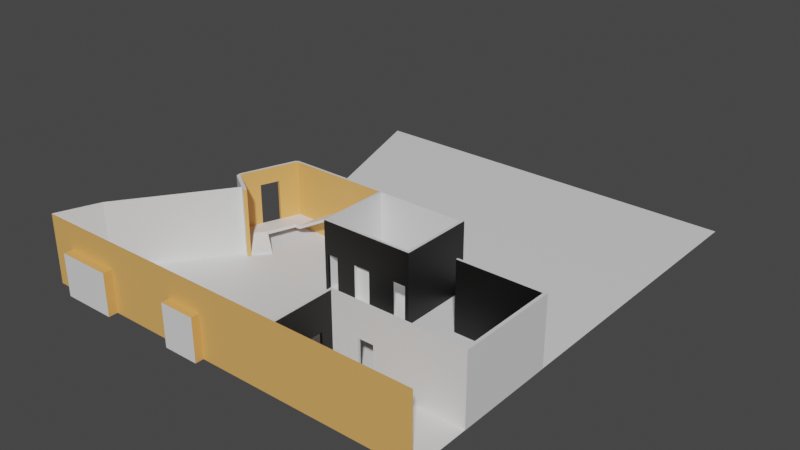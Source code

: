 # Source: GreatHall.blend  (saved by Blender 2.91.10; exported with 4.5.12 LTS)
import bpy
from mathutils import Matrix  # noqa: F401  (used for matrix-valued properties, if any)

bpy.ops.wm.read_factory_settings(use_empty=True)
scene = bpy.context.scene
scene.name = 'Scene'

# ---- collections
col_collection = bpy.data.collections.new('Collection'); scene.collection.children.link(col_collection)

# ---- materials (node trees are filled in below, after node groups)
mat_concrete = bpy.data.materials.new('Concrete')
mat_concrete.use_transparent_shadow = False
mat_brick = bpy.data.materials.new('Brick')
mat_brick.use_transparent_shadow = False
mat_black = bpy.data.materials.new('Black')
mat_black.use_transparent_shadow = False

# ---- material node trees
mat_concrete.use_nodes = True; mat_concrete.node_tree.nodes.clear()
_N = mat_concrete.node_tree.nodes; _L = mat_concrete.node_tree.links
n0 = _N.new('ShaderNodeBsdfPrincipled'); n0.name = 'Principled BSDF'; n0.location = (10, 300)
n0.distribution = 'GGX'
n0.subsurface_method = 'BURLEY'
n0.inputs[3].default_value = 1.45
n0.inputs[27].default_value = (0.0, 0.0, 0.0, 1.0)
n0.inputs[28].default_value = 1.0
n1 = _N.new('ShaderNodeOutputMaterial'); n1.name = 'Material Output'; n1.location = (300, 300)
_L.new(n0.outputs[0], n1.inputs[0])
n1.is_active_output = True
mat_brick.use_nodes = True; mat_brick.node_tree.nodes.clear()
_N = mat_brick.node_tree.nodes; _L = mat_brick.node_tree.links
n0 = _N.new('ShaderNodeBsdfPrincipled'); n0.name = 'Principled BSDF'; n0.location = (10, 300)
n0.distribution = 'GGX'
n0.subsurface_method = 'BURLEY'
n0.inputs[0].default_value = (0.8, 0.416, 0.1216, 1.0)
n0.inputs[3].default_value = 1.45
n0.inputs[27].default_value = (0.0, 0.0, 0.0, 1.0)
n0.inputs[28].default_value = 1.0
n1 = _N.new('ShaderNodeOutputMaterial'); n1.name = 'Material Output'; n1.location = (300, 300)
_L.new(n0.outputs[0], n1.inputs[0])
n1.is_active_output = True
mat_black.use_nodes = True; mat_black.node_tree.nodes.clear()
_N = mat_black.node_tree.nodes; _L = mat_black.node_tree.links
n0 = _N.new('ShaderNodeBsdfPrincipled'); n0.name = 'Principled BSDF'; n0.location = (10, 300)
n0.distribution = 'GGX'
n0.subsurface_method = 'BURLEY'
n0.inputs[0].default_value = (0.002063, 0.002063, 0.002063, 1.0)
n0.inputs[3].default_value = 1.45
n0.inputs[27].default_value = (0.0, 0.0, 0.0, 1.0)
n0.inputs[28].default_value = 1.0
n1 = _N.new('ShaderNodeOutputMaterial'); n1.name = 'Material Output'; n1.location = (300, 300)
_L.new(n0.outputs[0], n1.inputs[0])
n1.is_active_output = True

# ---- world
world_world = bpy.data.worlds.new('World'); scene.world = world_world
world_world.use_nodes = True; world_world.node_tree.nodes.clear()
_N = world_world.node_tree.nodes; _L = world_world.node_tree.links
n0 = _N.new('ShaderNodeOutputWorld'); n0.name = 'World Output'; n0.location = (300, 300)
n1 = _N.new('ShaderNodeBackground'); n1.name = 'Background'; n1.location = (10, 300)
n1.inputs[0].default_value = (0.05088, 0.05088, 0.05088, 1.0)
_L.new(n1.outputs[0], n0.inputs[0])
n0.is_active_output = True
world_world.color = (0.05088, 0.05088, 0.05088)
world_world.use_sun_shadow = False
world_world.sun_shadow_jitter_overblur = 0.0

# ---- meshes
me_plane = bpy.data.meshes.new('Plane')
me_plane.from_pydata([(-2.028, -0.5095, 0.0), (1.212, -0.5095, 0.0), (-2.028, 3.234, 0.0), (1.212, 3.234, 0.0), (-1.913, -0.1639, 0.0), (1.212, -0.1639, 0.0), (-0.5156, -0.5095, 0.0), (-0.5156, 3.234, 0.0), (-0.5156, -0.1639, 0.0), (0.1718, -0.4154, 0.5558), (0.1718, -0.1192, 0.5558), (1.213, -0.02717, -0.0001457), (1.213, -0.02717, 0.2929), (0.1517, -0.4154, 0.09062), (0.1517, -0.4154, 0.2929), (0.1718, -0.02717, 0.5558), (0.1718, -0.00828, 0.5558), (0.1718, -0.00828, -0.0001457), (-0.8025, 3.234, 0.0), (-0.8025, -0.1639, 0.0), (-0.8025, -0.5095, 0.0), (-1.396, 3.234, 0.0), (-1.3, -0.1639, 0.0), (-1.396, -0.5095, 0.0), (-1.833, 3.234, 0.0), (-1.632, -0.1639, 0.0), (-1.833, -0.5095, 0.0), (1.212, 0.6318, 0.0), (-1.342, 0.6468, 0.0), (-0.5156, 0.6318, 0.0), (1.213, -0.00828, -0.0001457), (0.1517, -0.4154, -0.0001457), (0.1718, -0.5074, 0.5558), (-0.8025, 0.6318, 0.0), (-1.021, 0.6318, 0.0), (-1.185, 0.6318, 0.0), (1.212, 0.7909, 0.0), (-0.5156, 0.7909, 0.0), (1.213, -0.00828, 0.5558), (0.1517, -0.1192, -0.0001457), (0.1718, -0.5074, -0.0001457), (-0.8025, 0.7909, 0.0), (-0.969, 0.7909, 0.0), (-1.145, 0.7909, 0.0), (-1.56, 0.7909, 0.0), (1.212, 1.277, 0.0), (-0.5156, 1.277, 0.0), (1.213, -0.02717, 0.5558), (0.1718, -0.1192, -0.0001457), (0.1517, -0.00828, 0.5558), (-0.8025, 1.277, 0.0), (-0.955, 1.277, 0.0), (-1.1, 1.277, 0.0), (-1.392, 1.277, 0.0), (-1.804, -0.007885, 0.0), (1.212, -0.007885, 0.0), (-0.5156, -0.007885, 0.0), (0.1517, -0.02717, -0.0001457), (0.1718, -0.4154, -0.0001457), (0.1517, -0.00828, -0.0001457), (-0.8025, -0.007885, 0.0), (-1.245, -0.007885, 0.0), (-1.544, -0.007885, 0.0), (-2.028, -0.5095, 0.5576), (1.212, -0.5095, 0.5576), (-0.5156, -0.5095, 0.5576), (0.1517, -0.02717, 0.5558), (0.1517, -0.1192, 0.5558), (0.1517, -0.5074, 0.5558), (-0.8025, -0.5095, 0.5576), (-1.396, -0.5095, 0.5576), (-1.833, -0.5095, 0.5576), (-1.833, -0.5095, 0.3408), (-2.028, -0.5095, 0.3408), (0.1517, -0.5074, -0.0001457), (0.1718, -0.02717, -0.0001457), (-0.8025, -0.5095, 0.3408), (-1.396, -0.5095, 0.3408), (-0.5156, -0.5095, 0.3408), (1.212, -0.5095, 0.3408), (0.1517, -0.4154, 0.5558), (-0.8025, -0.5753, 0.0), (-0.5156, -0.5753, 0.0), (-0.8025, -0.5753, 0.3408), (-0.5156, -0.5753, 0.3408), (-1.833, -0.5095, 0.0), (-1.396, -0.5095, 0.0), (-1.833, -0.5095, 0.3408), (-1.396, -0.5095, 0.3408), (-1.833, -0.5821, 0.0), (-1.396, -0.5821, 0.0), (-1.833, -0.5821, 0.3408), (-1.396, -0.5821, 0.3408), (1.213, -0.02717, 0.09062), (0.1718, -0.00828, 0.2929), (0.1718, -0.00828, 0.09062), (0.1517, -0.02717, 0.2929), (0.1517, -0.02717, 0.09062), (1.213, -0.00828, 0.2929), (1.213, -0.00828, 0.09062), (0.1718, -0.4154, 0.2929), (0.1718, -0.4154, 0.09062), (0.1517, -0.00828, 0.2929), (0.1517, -0.00828, 0.09062), (0.1718, -0.1192, 0.2929), (0.1718, -0.1192, 0.09062), (0.1517, -0.5074, 0.09062), (0.1517, -0.5074, 0.2929), (0.1718, -0.5074, 0.2929), (0.1718, -0.5074, 0.09062), (0.1517, -0.1192, 0.2929), (0.1517, -0.1192, 0.09062), (0.1718, -0.02717, 0.2929), (0.1718, -0.02717, 0.09062), (0.239, 0.6573, 0.0001645), (0.239, 0.6384, 0.5545), (0.239, 0.6384, 0.0001645), (-0.5149, 0.6567, 0.5545), (-0.5149, 0.6567, 0.0001645), (-0.5149, 0.6378, 0.5545), (-0.5149, 0.6378, 0.0001645), (0.239, 1.242, 0.0001645), (0.3874, -0.02717, -0.0001457), (0.5087, -0.02717, -0.0001457), (0.5087, -0.02717, 0.5558), (0.3874, -0.02717, 0.5558), (0.3874, -0.00828, -0.0001457), (0.5087, -0.00828, -0.0001457), (0.5087, -0.00828, 0.5558), (0.3874, -0.00828, 0.5558), (0.3874, -0.00828, 0.09062), (0.5087, -0.00828, 0.09062), (0.3874, -0.00828, 0.2929), (0.5087, -0.00828, 0.2929), (0.3874, -0.02717, 0.2929), (0.5087, -0.02717, 0.2929), (0.3874, -0.02717, 0.09062), (0.5087, -0.02717, 0.09062), (0.525, 0.7705, 0.0001645), (0.525, 0.7705, 0.5545), (0.525, 0.7894, 0.0001645), (0.525, 0.7894, 0.5545), (1.213, 0.7705, 0.0001645), (1.213, 0.7705, 0.5545), (1.213, 0.7894, 0.0001645), (1.213, 0.7894, 0.5545), (0.239, 0.6573, 0.5545), (0.2174, 0.6384, 0.5545), (0.2174, 0.6384, 0.0001645), (0.2174, 0.6573, 0.5545), (0.2174, 0.6573, 0.0001645), (0.239, 1.242, 0.5545), (0.2174, 1.242, 0.5545), (0.2174, 1.242, 0.0001645), (0.2174, 1.224, 0.0001645), (0.239, 1.224, 0.0001645), (0.239, 1.224, 0.5545), (0.2174, 1.224, 0.5545), (-0.5157, 1.242, 0.5545), (-0.5157, 1.242, 0.0001645), (-0.5157, 1.224, 0.0001645), (-0.5157, 1.224, 0.5545), (-0.4979, 1.224, 0.0001645), (-0.4979, 1.242, 0.0001645), (-0.4979, 1.224, 0.5545), (-0.4979, 1.242, 0.5545), (-0.4979, 0.6378, 0.5545), (-0.4979, 0.6567, 0.0001645), (-0.4979, 0.6378, 0.0001645), (-0.4979, 0.6567, 0.5545), (0.239, 0.6384, 0.2929), (0.239, 0.6573, 0.2929), (-0.5149, 0.6567, 0.2929), (-0.5149, 0.6378, 0.2929), (0.2174, 0.6384, 0.2929), (0.239, 1.242, 0.2929), (0.2174, 1.242, 0.2929), (0.239, 1.224, 0.2929), (-0.5157, 1.242, 0.2929), (-0.5157, 1.224, 0.2929), (-0.4979, 1.242, 0.2929), (-0.4979, 0.6378, 0.2929), (-0.4868, 0.6378, 0.0001645), (-0.4868, 0.6567, 0.5545), (-0.4868, 0.6378, 0.5545), (-0.4868, 0.6567, 0.0001645), (-0.4868, 0.6378, 0.2929), (-0.3986, 0.6379, 0.0001645), (-0.3986, 0.6568, 0.5545), (-0.3986, 0.6379, 0.5545), (-0.3986, 0.6568, 0.0001645), (-0.3986, 0.6379, 0.2929), (-0.2397, 0.638, 0.0001645), (-0.2397, 0.6569, 0.5545), (-0.2397, 0.638, 0.5545), (-0.2397, 0.6569, 0.0001645), (-0.2397, 0.638, 0.2929), (-0.1078, 0.6381, 0.0001645), (-0.1078, 0.657, 0.5545), (-0.1078, 0.6381, 0.5545), (-0.1078, 0.657, 0.0001645), (-0.1078, 0.6381, 0.2929), (0.09598, 0.6383, 0.0001645), (0.09598, 0.6572, 0.5545), (0.09598, 0.6383, 0.5545), (0.09598, 0.6572, 0.0001645), (0.09598, 0.6383, 0.2929), (0.2089, 0.6383, 0.0001645), (0.2089, 0.6573, 0.5545), (0.2089, 0.6383, 0.5545), (0.2089, 0.6573, 0.0001645), (0.2089, 0.6383, 0.2929), (0.2174, 0.6573, 0.2931), (0.2174, 1.224, 0.2931), (-0.4979, 1.224, 0.2931), (-0.4979, 0.6567, 0.2931), (-0.4868, 0.6567, 0.2931), (-0.3986, 0.6568, 0.2931), (-0.2397, 0.6569, 0.2931), (-0.1078, 0.657, 0.2931), (0.09598, 0.6572, 0.2931), (0.2089, 0.6573, 0.2931), (-0.1078, 0.6729, 0.2929), (-0.2397, 0.6728, 0.2929), (-0.2397, 0.6728, 0.0001645), (-0.1078, 0.6729, 0.0001645), (-0.1724, 0.6381, 0.5545), (-0.175, 0.638, 0.5545), (-0.1724, 0.6381, 0.2929), (-0.175, 0.638, 0.2929), (-0.175, 0.638, 0.0001645), (-0.1724, 0.6381, 0.0001645), (-0.175, 0.657, 0.5545), (-0.1724, 0.657, 0.5545), (-0.175, 0.657, 0.2931), (-0.1724, 0.657, 0.2931), (-0.1724, 0.6729, 0.2929), (-0.175, 0.6729, 0.2929), (-0.175, 0.6729, 0.0001645), (-0.1724, 0.6729, 0.0001645), (-0.1725, 0.677, 0.2929), (-0.1751, 0.677, 0.2929), (-0.1751, 0.677, 0.0001645), (-0.1725, 0.677, 0.0001645), (-1.347, 1.242, 0.5545), (-1.343, 1.226, 0.5545), (-1.347, 1.242, 0.2929), (-1.343, 1.226, 0.2929), (-0.8015, 1.224, 0.5545), (-0.8015, 1.224, 0.2929), (-0.8015, 1.242, 0.5545), (-0.8015, 1.242, 0.2929), (-1.343, 1.226, 0.0007958), (-1.347, 1.242, 0.0007958), (-0.8015, 1.224, 0.0007958), (-0.8015, 1.242, 0.0007958), (-1.913, -0.1639, 0.294), (-1.342, 0.6468, 0.294), (-1.347, 1.222, 0.2929), (-1.37, 1.226, 0.2929), (-1.804, -0.007885, 0.294), (-1.913, -0.1639, 0.5522), (-1.342, 0.6468, 0.5522), (-1.347, 1.222, 0.5545), (-1.37, 1.226, 0.5545), (-1.804, -0.007885, 0.5522), (-1.515, 0.7764, 0.0807), (-1.515, 0.7764, 0.1066), (-1.346, 1.226, 0.0807), (-1.346, 1.226, 0.1066), (-1.326, 0.8572, 0.0807), (-1.326, 0.8572, 0.1066), (-1.249, 1.075, 0.0807), (-1.249, 1.075, 0.1066), (-1.347, 1.222, 0.0007958), (-1.37, 1.226, 0.0007958), (-1.509, 0.7845, 0.2929), (-1.526, 0.7914, 0.2929), (-1.509, 0.7845, 0.5545), (-1.526, 0.7914, 0.5545), (-1.509, 0.7845, 0.0007958), (-1.526, 0.7914, 0.0007958), (-1.502, 0.7785, 0.2987), (-1.519, 0.7552, 0.2987), (-1.502, 0.7785, 0.5535), (-1.519, 0.7552, 0.5535), (-1.502, 0.7785, -0.0004894), (-1.519, 0.7552, -0.0004894), (-1.284, 0.6375, 0.2917), (-1.302, 0.6142, 0.2917), (-1.284, 0.6375, 0.5535), (-1.302, 0.6142, 0.5535), (-1.284, 0.6375, -0.0004894), (-1.302, 0.6142, -0.0004894), (-1.198, 1.228, 0.1066), (-1.198, 1.228, 0.0807), (-1.202, 1.075, 0.0807), (-1.202, 1.075, 0.1066), (-0.8081, 1.226, 0.3241), (-0.8081, 1.226, 0.2983), (-0.8096, 1.075, 0.2983), (-0.8096, 1.075, 0.3241), (-0.6502, 1.226, 0.3241), (-0.6502, 1.226, 0.2983), (-0.6508, 1.075, 0.2983), (-0.6508, 1.075, 0.3241), (-1.433, 0.717, 0.0807), (-1.433, 0.717, 0.1066), (-1.326, 0.8542, 0.1066), (-1.326, 0.8542, 0.0807), (-1.299, 0.6271, -0.0032), (-1.299, 0.6271, 0.02266), (-1.193, 0.7643, 0.02266), (-1.193, 0.7643, -0.0032), (-1.422, 1.081, 0.4293), (-1.474, 0.9361, 0.4293), (-1.474, 0.9361, 0.5545), (-1.422, 1.081, 0.5545), (-1.401, 1.076, 0.4293), (-1.455, 0.9304, 0.4293), (-1.455, 0.9304, 0.0007958), (-1.401, 1.076, 0.0007958), (-1.401, 1.076, 0.5545), (-1.455, 0.9304, 0.5545), (-1.422, 1.081, 0.0007958), (-1.474, 0.9361, 0.0007958), (-0.8015, 1.224, 0.1015), (-0.8015, 1.242, 0.1015), (-1.347, 1.242, 0.1015), (-1.343, 1.226, 0.1015), (-1.347, 1.222, 0.1015), (-1.37, 1.226, 0.1015), (-1.509, 0.7845, 0.1015), (-1.526, 0.7914, 0.1015), (-1.502, 0.7785, 0.1027), (-1.519, 0.7552, 0.1027), (-1.284, 0.6375, 0.1003), (-1.302, 0.6142, 0.1003), (-1.422, 1.081, 0.004989), (-1.474, 0.9361, 0.004989), (-1.401, 1.076, 0.004989), (-1.455, 0.9304, 0.004989), (1.189, 0.7894, 0.0001645), (1.189, 0.7894, 0.5545), (1.189, 0.7705, 0.0001645), (1.189, 0.7705, 0.5545), (1.189, -0.02717, -0.0001457), (1.189, -0.00828, -0.0001457), (1.189, -0.00828, 0.09062), (1.189, -0.00828, 0.2929), (1.189, -0.02717, 0.2929), (1.189, -0.02717, 0.09062), (1.189, -0.02717, 0.5558), (1.189, -0.00828, 0.5558), (0.525, 0.7705, 0.2928), (0.525, 0.7894, 0.2928), (1.213, 0.7894, 0.2928), (1.213, 0.7705, 0.2928), (1.189, 0.7705, 0.2928), (1.189, 0.7894, 0.2928), (0.525, 0.7894, 0.0852), (1.213, 0.7894, 0.0852), (1.213, 0.7705, 0.0852), (1.189, 0.7705, 0.0852), (1.189, 0.7894, 0.0852), (0.525, 0.7705, 0.0852)], [], [(27, 29, 56, 55), (46, 45, 3, 7), (20, 6, 8, 19), (50, 46, 7, 18), (112, 15, 10, 104), (57, 75, 48, 39), (57, 97, 103, 59), (181, 166, 119, 173), (351, 346, 11, 93), (110, 67, 66, 96), (51, 50, 18, 21), (23, 20, 19, 22), (26, 23, 22, 25), (52, 51, 21, 24), (53, 52, 24, 2), (0, 26, 25, 4), (54, 62, 35, 28), (62, 61, 34, 35), (61, 60, 33, 34), (9, 80, 68, 32), (98, 99, 362, 357), (48, 105, 101, 58), (60, 56, 29, 33), (29, 27, 36, 37), (28, 35, 43, 44), (35, 34, 42, 43), (34, 33, 41, 42), (31, 58, 40, 74), (346, 347, 30, 11), (14, 80, 67, 110), (33, 29, 37, 41), (37, 36, 45, 46), (44, 43, 52, 53), (43, 42, 51, 52), (42, 41, 50, 51), (108, 32, 68, 107), (353, 352, 47, 38), (107, 68, 80, 14), (41, 37, 46, 50), (8, 5, 55, 56), (1, 6, 78, 79), (19, 8, 56, 60), (98, 38, 47, 12), (10, 67, 80, 9), (102, 49, 16, 94), (22, 19, 60, 61), (25, 22, 61, 62), (4, 25, 62, 54), (72, 73, 63, 71), (100, 9, 32, 108), (76, 77, 70, 69), (78, 76, 69, 65), (77, 72, 71, 70), (96, 66, 49, 102), (16, 49, 66, 15), (15, 66, 67, 10), (59, 17, 75, 57), (39, 48, 58, 31), (78, 65, 64, 79), (23, 26, 85, 86), (78, 6, 82, 84), (20, 23, 77, 76), (6, 1, 5, 8), (26, 0, 73, 72), (82, 81, 83, 84), (20, 76, 83, 81), (76, 78, 84, 83), (6, 20, 81, 82), (87, 88, 92, 91), (26, 72, 87, 85), (77, 23, 86, 88), (72, 77, 88, 87), (90, 89, 91, 92), (85, 87, 91, 89), (88, 86, 90, 92), (86, 85, 89, 90), (104, 10, 9, 100), (97, 96, 102, 103), (58, 101, 109, 40), (101, 100, 108, 109), (59, 103, 95, 17), (103, 102, 94, 95), (30, 99, 93, 11), (99, 98, 12, 93), (74, 106, 13, 31), (106, 107, 14, 13), (40, 109, 106, 74), (109, 108, 107, 106), (31, 13, 111, 39), (171, 146, 115, 170), (38, 98, 357, 143), (353, 38, 143, 345), (39, 111, 97, 57), (111, 110, 96, 97), (352, 350, 12, 47), (350, 351, 93, 12), (75, 113, 105, 48), (113, 112, 104, 105), (155, 154, 153, 121), (173, 119, 117, 172), (13, 14, 100, 101), (104, 100, 14, 110), (105, 104, 110, 111), (105, 111, 13, 101), (112, 113, 136, 134), (15, 112, 134, 125), (125, 134, 135, 124), (95, 94, 132, 130), (136, 130, 132, 134), (17, 95, 130, 126), (136, 122, 126, 130), (16, 15, 125, 129), (129, 125, 124, 128), (75, 17, 126, 122), (137, 131, 127, 123), (94, 16, 129, 132), (132, 129, 128, 133), (113, 75, 122, 136), (131, 137, 135, 133), (135, 134, 132, 133), (354, 139, 141, 355), (359, 343, 145, 356), (356, 145, 143, 357), (358, 345, 139, 354), (342, 144, 142, 344), (343, 141, 139, 345), (150, 114, 116, 148), (169, 117, 119, 166), (146, 149, 147, 115), (210, 150, 148, 207), (221, 208, 149, 212), (170, 115, 147, 174), (176, 152, 151, 175), (157, 156, 151, 152), (163, 162, 160, 159), (177, 155, 121, 175), (171, 114, 155, 177), (212, 149, 157, 213), (149, 146, 156, 157), (114, 150, 154, 155), (249, 248, 245, 247), (169, 164, 161, 117), (164, 165, 158, 161), (180, 163, 159, 178), (176, 153, 163, 180), (157, 152, 165, 164), (213, 157, 164, 214), (153, 154, 162, 163), (215, 214, 164, 169), (118, 167, 168, 120), (183, 169, 166, 184), (186, 184, 166, 181), (172, 179, 160, 118), (118, 160, 162, 167), (117, 161, 179, 172), (182, 186, 181, 168), (152, 176, 180, 165), (165, 180, 178, 158), (160, 179, 178, 159), (146, 171, 177, 156), (156, 177, 175, 151), (153, 176, 175, 121), (116, 170, 174, 148), (120, 173, 172, 118), (114, 171, 170, 116), (168, 181, 173, 120), (230, 231, 239, 238), (191, 189, 184, 186), (188, 183, 184, 189), (215, 169, 183, 216), (167, 185, 182, 168), (193, 188, 189, 194), (196, 194, 189, 191), (192, 196, 191, 187), (200, 219, 220, 205), (221, 211, 206, 220), (197, 201, 222, 225), (229, 227, 194, 196), (232, 193, 194, 227), (217, 188, 193, 218), (190, 195, 192, 187), (203, 198, 199, 204), (206, 204, 199, 201), (202, 206, 201, 197), (235, 233, 198, 219), (192, 230, 238, 224), (211, 221, 210, 207), (211, 209, 204, 206), (208, 203, 204, 209), (219, 198, 203, 220), (200, 205, 202, 197), (149, 208, 209, 147), (174, 147, 209, 211), (148, 174, 211, 207), (220, 203, 208, 221), (202, 205, 220, 206), (190, 217, 218, 195), (167, 215, 216, 185), (167, 162, 214, 215), (154, 213, 214, 162), (150, 212, 213, 154), (210, 221, 212, 150), (188, 217, 216, 183), (182, 185, 216, 186), (191, 186, 216, 217), (187, 191, 217, 190), (238, 237, 223, 224), (229, 196, 223, 237), (196, 192, 224, 223), (231, 197, 225, 239), (201, 228, 236, 222), (228, 229, 237, 236), (225, 222, 236, 239), (237, 238, 242, 241), (218, 193, 232, 234), (234, 232, 233, 235), (198, 233, 226, 199), (233, 232, 227, 226), (201, 199, 226, 228), (228, 226, 227, 229), (243, 240, 241, 242), (238, 239, 243, 242), (236, 237, 241, 240), (239, 236, 240, 243), (328, 253, 275, 331), (248, 250, 244, 245), (327, 326, 254, 255), (250, 251, 246, 244), (158, 178, 251, 250), (178, 179, 249, 251), (161, 158, 250, 248), (179, 161, 248, 249), (255, 254, 252, 253), (328, 327, 255, 253), (326, 329, 252, 254), (247, 245, 263, 258), (4, 54, 260, 256), (54, 28, 257, 260), (253, 252, 274, 275), (245, 244, 264, 263), (341, 319, 276, 332), (256, 260, 265, 261), (260, 257, 262, 265), (316, 315, 277, 279), (4, 256, 73, 0), (73, 256, 261, 63), (266, 267, 269, 268), (272, 268, 295, 296), (272, 273, 271, 270), (271, 267, 307, 308), (268, 272, 270, 266), (273, 269, 267, 271), (329, 247, 258, 330), (244, 246, 259, 264), (276, 278, 284, 282), (278, 279, 285, 284), (319, 323, 278, 276), (339, 325, 281, 333), (323, 316, 279, 278), (325, 320, 280, 281), (335, 287, 293, 337), (285, 283, 289, 291), (281, 280, 286, 287), (332, 276, 282, 334), (279, 277, 283, 285), (333, 281, 287, 335), (336, 337, 293, 292), (288, 290, 291, 289), (284, 285, 291, 290), (282, 284, 290, 288), (287, 286, 292, 293), (334, 282, 288, 336), (297, 296, 300, 301), (269, 273, 297, 294), (268, 269, 294, 295), (273, 272, 296, 297), (298, 301, 305, 302), (296, 295, 299, 300), (294, 297, 301, 298), (295, 294, 298, 299), (303, 302, 305, 304), (299, 298, 302, 303), (301, 300, 304, 305), (300, 299, 303, 304), (308, 307, 311, 312), (270, 271, 308, 309), (267, 266, 306, 307), (266, 270, 309, 306), (313, 312, 311, 310), (309, 308, 312, 313), (306, 309, 313, 310), (307, 306, 310, 311), (275, 274, 321, 324), (324, 321, 320, 325), (263, 264, 317, 322), (322, 317, 316, 323), (331, 275, 324, 338), (338, 324, 325, 339), (258, 263, 322, 318), (318, 322, 323, 319), (264, 259, 314, 317), (317, 314, 315, 316), (330, 258, 318, 340), (315, 314, 318, 319), (321, 340, 341, 320), (274, 330, 340, 321), (338, 340, 318, 314), (259, 331, 338, 314), (286, 334, 336, 292), (288, 289, 337, 336), (277, 333, 335, 283), (280, 332, 334, 286), (283, 335, 337, 289), (315, 339, 333, 277), (252, 329, 330, 274), (320, 341, 332, 280), (249, 247, 329, 326), (246, 251, 327, 328), (251, 249, 326, 327), (246, 328, 331, 259), (339, 315, 319, 341), (341, 340, 338, 339), (145, 343, 345, 143), (140, 342, 344, 138), (349, 353, 345, 358), (355, 141, 343, 359), (135, 137, 351, 350), (124, 135, 350, 352), (131, 133, 349, 348), (127, 131, 348, 347), (128, 124, 352, 353), (123, 127, 347, 346), (133, 128, 353, 349), (137, 123, 346, 351), (360, 355, 359, 364), (348, 349, 358, 363), (363, 358, 354, 365), (361, 356, 357, 362), (364, 359, 356, 361), (365, 354, 355, 360), (138, 365, 360, 140), (342, 364, 361, 144), (144, 361, 362, 142), (344, 363, 365, 138), (347, 348, 363, 344), (140, 360, 364, 342), (99, 30, 142, 362), (30, 347, 344, 142)])
me_plane.polygons.foreach_set('material_index', [0, 0, 0, 0, 2, 0, 2, 2, 0, 2, 0, 0, 0, 0, 0, 0, 0, 0, 0, 0, 0, 2, 0, 0, 0, 0, 0, 0, 0, 2, 0, 0, 0, 0, 0, 0, 0, 2, 0, 0, 1, 0, 0, 0, 2, 0, 0, 0, 1, 2, 1, 1, 1, 2, 0, 0, 0, 0, 1, 0, 1, 1, 0, 1, 0, 1, 1, 0, 1, 0, 0, 0, 0, 1, 1, 0, 2, 2, 2, 2, 2, 2, 0, 0, 2, 2, 0, 0, 2, 2, 0, 0, 2, 2, 0, 0, 2, 2, 0, 0, 2, 2, 2, 2, 0, 0, 0, 2, 0, 2, 0, 0, 0, 0, 0, 2, 2, 0, 0, 0, 2, 0, 0, 2, 0, 0, 0, 0, 0, 0, 0, 2, 0, 0, 0, 2, 2, 0, 0, 0, 1, 0, 0, 0, 0, 0, 0, 0, 0, 0, 0, 2, 0, 0, 0, 2, 0, 0, 0, 2, 2, 0, 2, 0, 2, 2, 0, 2, 0, 0, 0, 0, 2, 2, 0, 2, 0, 2, 0, 0, 0, 0, 2, 2, 0, 0, 2, 2, 0, 0, 0, 0, 2, 2, 0, 2, 0, 0, 0, 0, 0, 0, 0, 2, 0, 2, 0, 0, 0, 0, 0, 0, 0, 0, 0, 0, 0, 0, 2, 2, 0, 0, 0, 0, 0, 0, 0, 0, 0, 0, 0, 1, 0, 0, 1, 1, 0, 0, 0, 0, 1, 0, 0, 0, 0, 0, 0, 0, 0, 0, 0, 0, 1, 0, 1, 0, 1, 0, 0, 0, 0, 0, 0, 1, 0, 0, 1, 1, 0, 1, 0, 1, 0, 0, 0, 0, 0, 0, 0, 0, 0, 0, 0, 0, 0, 0, 0, 0, 0, 0, 0, 0, 0, 0, 0, 0, 0, 0, 1, 1, 0, 0, 1, 1, 1, 1, 1, 0, 1, 1, 0, 0, 0, 0, 1, 1, 1, 0, 0, 0, 1, 1, 0, 0, 0, 0, 0, 0, 2, 2, 0, 0, 2, 0, 0, 0, 2, 0, 0, 2, 2, 0, 0, 2, 0, 0, 0, 0])
_uv = me_plane.uv_layers.new(name='UVMap')
_uv.uv.foreach_set('vector', [1.0, 0.3147, 0.4592, 0.3147, 0.4592, 0.1462, 1.0, 0.1462, 0.4592, 0.4846, 1.0, 0.4846, 1.0, 1.0, 0.4592, 1.0, 0.372, 0.0, 0.4592, 0.0, 0.4592, 0.1052, 0.372, 0.1052, 0.372, 0.4846, 0.4592, 0.4846, 0.4592, 1.0, 0.372, 1.0, 0.2917, 0.5095, 0.375, 0.5095, 0.375, 0.5896, 0.2917, 0.5896, 0.375, 0.2595, 0.625, 0.2595, 0.625, 0.3396, 0.375, 0.3396, 0.625, 0.7405, 0.7083, 0.7405, 0.7083, 0.75, 0.625, 0.75, 0.5172, 0.9947, 0.625, 0.9947, 0.625, 1.0, 0.5172, 1.0, 0.2083, 0.5095, 0.125, 0.5095, 0.125, 0.5095, 0.2083, 0.5095, 0.7917, 0.6604, 0.875, 0.6604, 0.875, 0.7405, 0.7917, 0.7405, 0.2685, 0.4846, 0.372, 0.4846, 0.372, 1.0, 0.192, 1.0, 0.192, 0.0, 0.372, 0.0, 0.372, 0.1052, 0.1555, 0.1052, 0.05914, 0.0, 0.192, 0.0, 0.1555, 0.1052, 0.07583, 0.1052, 0.1986, 0.4846, 0.2685, 0.4846, 0.192, 1.0, 0.05914, 1.0, 0.1075, 0.4846, 0.1986, 0.4846, 0.05914, 1.0, 0.0, 1.0, 0.0, 0.0, 0.05914, 0.0, 0.07583, 0.1052, 0.0, 0.1052, 0.007319, 0.1462, 0.07023, 0.1462, 0.04728, 0.3147, 0.03733, 0.3147, 0.07023, 0.1462, 0.1514, 0.1462, 0.1346, 0.3147, 0.04728, 0.3147, 0.1514, 0.1462, 0.372, 0.1462, 0.372, 0.3147, 0.1346, 0.3147, 0.375, 0.1698, 0.625, 0.1698, 0.625, 0.25, 0.375, 0.25, 0.0, 0.0, 0.0, 0.0, 0.0, 0.0, 0.0, 0.0, 0.125, 0.5896, 0.2083, 0.5896, 0.2083, 0.6698, 0.125, 0.6698, 0.372, 0.1462, 0.4592, 0.1462, 0.4592, 0.3147, 0.372, 0.3147, 0.4592, 0.3147, 1.0, 0.3147, 1.0, 0.3566, 0.4592, 0.3566, 0.03733, 0.3147, 0.04728, 0.3147, 0.1326, 0.3566, 0.03505, 0.3566, 0.04728, 0.3147, 0.1346, 0.3147, 0.2268, 0.3566, 0.1326, 0.3566, 0.1346, 0.3147, 0.372, 0.3147, 0.372, 0.3566, 0.2268, 0.3566, 0.375, 0.4198, 0.625, 0.4198, 0.625, 0.5, 0.375, 0.5, 0.625, 0.2595, 0.625, 0.25, 0.625, 0.25, 0.625, 0.2595, 0.7917, 0.5802, 0.875, 0.5802, 0.875, 0.6604, 0.7917, 0.6604, 0.372, 0.3147, 0.4592, 0.3147, 0.4592, 0.3566, 0.372, 0.3566, 0.4592, 0.3566, 1.0, 0.3566, 1.0, 0.4846, 0.4592, 0.4846, 0.03505, 0.3566, 0.1326, 0.3566, 0.1986, 0.4846, 0.1075, 0.4846, 0.1326, 0.3566, 0.2268, 0.3566, 0.2685, 0.4846, 0.1986, 0.4846, 0.2268, 0.3566, 0.372, 0.3566, 0.372, 0.4846, 0.2685, 0.4846, 0.5417, 0.5, 0.625, 0.5, 0.625, 0.75, 0.5417, 0.75, 0.375, 0.0, 0.375, 0.009459, 0.375, 0.009459, 0.375, 0.0, 0.7917, 0.5, 0.875, 0.5, 0.875, 0.5802, 0.7917, 0.5802, 0.372, 0.3566, 0.4592, 0.3566, 0.4592, 0.4846, 0.372, 0.4846, 0.4592, 0.1052, 1.0, 0.1052, 1.0, 0.1462, 0.4592, 0.1462, 1.0, 0.0, 0.4592, 0.0, 0.4592, 0.0, 1.0, 0.0, 0.372, 0.1052, 0.4592, 0.1052, 0.4592, 0.1462, 0.372, 0.1462, 0.2917, 0.5, 0.375, 0.5, 0.375, 0.5095, 0.2917, 0.5095, 0.375, 0.08964, 0.625, 0.08964, 0.625, 0.1698, 0.375, 0.1698, 0.5417, 0.75, 0.625, 0.75, 0.625, 1.0, 0.5417, 1.0, 0.1555, 0.1052, 0.372, 0.1052, 0.372, 0.1462, 0.1514, 0.1462, 0.07583, 0.1052, 0.1555, 0.1052, 0.1514, 0.1462, 0.07023, 0.1462, 0.0, 0.1052, 0.07583, 0.1052, 0.07023, 0.1462, 0.007319, 0.1462, 0.05914, 0.0, 0.0, 0.0, 0.0, 0.0, 0.05914, 0.0, 0.2917, 0.6698, 0.375, 0.6698, 0.375, 0.75, 0.2917, 0.75, 0.372, 0.0, 0.192, 0.0, 0.192, 0.0, 0.372, 0.0, 0.4592, 0.0, 0.372, 0.0, 0.372, 0.0, 0.4592, 0.0, 0.192, 0.0, 0.05914, 0.0, 0.05914, 0.0, 0.192, 0.0, 0.7917, 0.7405, 0.875, 0.7405, 0.875, 0.75, 0.7917, 0.75, 0.375, 0.0, 0.625, 0.0, 0.625, 0.009459, 0.375, 0.009459, 0.375, 0.009459, 0.625, 0.009459, 0.625, 0.08964, 0.375, 0.08964, 0.375, 0.25, 0.625, 0.25, 0.625, 0.2595, 0.375, 0.2595, 0.375, 0.3396, 0.625, 0.3396, 0.625, 0.4198, 0.375, 0.4198, 0.4592, 0.0, 0.4592, 0.0, 1.0, 0.0, 1.0, 0.0, 0.192, 0.0, 0.05914, 0.0, 0.05914, 0.0, 0.192, 0.0, 0.4592, 0.0, 0.4592, 0.0, 0.4592, 0.0, 0.4592, 0.0, 0.372, 0.0, 0.192, 0.0, 0.192, 0.0, 0.372, 0.0, 0.4592, 0.0, 1.0, 0.0, 1.0, 0.1052, 0.4592, 0.1052, 0.05914, 0.0, 0.0, 0.0, 0.0, 0.0, 0.05914, 0.0, 0.4592, 0.0, 0.372, 0.0, 0.372, 0.0, 0.4592, 0.0, 0.372, 0.0, 0.372, 0.0, 0.372, 0.0, 0.372, 0.0, 0.372, 0.0, 0.4592, 0.0, 0.4592, 0.0, 0.372, 0.0, 0.4592, 0.0, 0.372, 0.0, 0.372, 0.0, 0.4592, 0.0, 0.05914, 0.0, 0.192, 0.0, 0.192, 0.0, 0.05914, 0.0, 0.05914, 0.0, 0.05914, 0.0, 0.05914, 0.0, 0.05914, 0.0, 0.192, 0.0, 0.192, 0.0, 0.192, 0.0, 0.192, 0.0, 0.05914, 0.0, 0.192, 0.0, 0.192, 0.0, 0.05914, 0.0, 0.192, 0.0, 0.05914, 0.0, 0.05914, 0.0, 0.192, 0.0, 0.05914, 0.0, 0.05914, 0.0, 0.05914, 0.0, 0.05914, 0.0, 0.192, 0.0, 0.192, 0.0, 0.192, 0.0, 0.192, 0.0, 0.192, 0.0, 0.05914, 0.0, 0.05914, 0.0, 0.192, 0.0, 0.2917, 0.5896, 0.375, 0.5896, 0.375, 0.6698, 0.2917, 0.6698, 0.7083, 0.7405, 0.7917, 0.7405, 0.7917, 0.75, 0.7083, 0.75, 0.125, 0.6698, 0.2083, 0.6698, 0.2083, 0.75, 0.125, 0.75, 0.2083, 0.6698, 0.2917, 0.6698, 0.2917, 0.75, 0.2083, 0.75, 0.375, 0.75, 0.4583, 0.75, 0.4583, 1.0, 0.375, 1.0, 0.4583, 0.75, 0.5417, 0.75, 0.5417, 1.0, 0.4583, 1.0, 0.125, 0.5, 0.2083, 0.5, 0.2083, 0.5095, 0.125, 0.5095, 0.2083, 0.5, 0.2917, 0.5, 0.2917, 0.5095, 0.2083, 0.5095, 0.625, 0.5, 0.7083, 0.5, 0.7083, 0.5802, 0.625, 0.5802, 0.7083, 0.5, 0.7917, 0.5, 0.7917, 0.5802, 0.7083, 0.5802, 0.375, 0.5, 0.4583, 0.5, 0.4583, 0.75, 0.375, 0.75, 0.4583, 0.5, 0.5417, 0.5, 0.5417, 0.75, 0.4583, 0.75, 0.625, 0.5802, 0.7083, 0.5802, 0.7083, 0.6604, 0.625, 0.6604, 0.5172, 0.5, 0.625, 0.5, 0.625, 0.75, 0.5172, 0.75, 0.0, 0.0, 0.0, 0.0, 0.0, 0.0, 0.0, 0.0, 0.0, 0.0, 0.0, 0.0, 0.0, 0.0, 0.0, 0.0, 0.625, 0.6604, 0.7083, 0.6604, 0.7083, 0.7405, 0.625, 0.7405, 0.7083, 0.6604, 0.7917, 0.6604, 0.7917, 0.7405, 0.7083, 0.7405, 0.375, 0.5095, 0.2917, 0.5095, 0.2917, 0.5095, 0.375, 0.5095, 0.2917, 0.5095, 0.2083, 0.5095, 0.2083, 0.5095, 0.2917, 0.5095, 0.125, 0.5095, 0.2083, 0.5095, 0.2083, 0.5896, 0.125, 0.5896, 0.2083, 0.5095, 0.2917, 0.5095, 0.2917, 0.5896, 0.2083, 0.5896, 0.375, 0.5, 0.3678, 0.5, 0.3678, 0.5, 0.375, 0.5, 0.5172, 0.0, 0.625, 0.0, 0.625, 0.25, 0.5172, 0.25, 0.7083, 0.5802, 0.7917, 0.5802, 0.2917, 0.6698, 0.2083, 0.6698, 0.2917, 0.5896, 0.2917, 0.6698, 0.7917, 0.5802, 0.7917, 0.6604, 0.2083, 0.5896, 0.2917, 0.5896, 0.7917, 0.6604, 0.7083, 0.6604, 0.2083, 0.5896, 0.7083, 0.6604, 0.7083, 0.5802, 0.2083, 0.6698, 0.2917, 0.5095, 0.2083, 0.5095, 0.2083, 0.5095, 0.2917, 0.5095, 0.375, 0.5095, 0.2917, 0.5095, 0.2917, 0.5095, 0.375, 0.5095, 0.375, 0.5095, 0.2917, 0.5095, 0.2917, 0.5095, 0.375, 0.5095, 0.4583, 1.0, 0.5417, 1.0, 0.5417, 1.0, 0.4583, 1.0, 0.2083, 0.5095, 0.4583, 1.0, 0.5417, 1.0, 0.2917, 0.5095, 0.375, 1.0, 0.4583, 1.0, 0.4583, 1.0, 0.375, 1.0, 0.2083, 0.5095, 0.125, 0.5095, 0.625, 0.25, 0.4583, 1.0, 0.375, 0.0, 0.375, 0.009459, 0.375, 0.009459, 0.375, 0.0, 0.375, 0.0, 0.375, 0.009459, 0.375, 0.009459, 0.375, 0.0, 0.625, 0.2595, 0.625, 0.25, 0.625, 0.25, 0.625, 0.2595, 0.2083, 0.5095, 0.4583, 1.0, 0.625, 0.25, 0.125, 0.5095, 0.5417, 1.0, 0.625, 1.0, 0.625, 1.0, 0.5417, 1.0, 0.5417, 1.0, 0.625, 1.0, 0.625, 1.0, 0.5417, 1.0, 0.2083, 0.5095, 0.125, 0.5095, 0.125, 0.5095, 0.2083, 0.5095, 0.4583, 1.0, 0.2083, 0.5095, 0.2917, 0.5095, 0.5417, 1.0, 0.2917, 0.5095, 0.2917, 0.5095, 0.5417, 1.0, 0.5417, 1.0, 0.5, 0.0, 0.625, 0.0, 0.625, 0.25, 0.5, 0.25, 0.5, 0.4911, 0.625, 0.4911, 0.625, 0.5, 0.5, 0.5, 0.5, 0.5, 0.625, 0.5, 0.625, 0.75, 0.5, 0.75, 0.5, 0.7589, 0.625, 0.7589, 0.625, 1.0, 0.5, 1.0, 0.3661, 0.5, 0.375, 0.5, 0.375, 0.75, 0.3661, 0.75, 0.6339, 0.5, 0.875, 0.5, 0.875, 0.75, 0.6339, 0.75, 0.3678, 0.5, 0.375, 0.5, 0.375, 0.75, 0.3678, 0.75, 0.8697, 0.5, 0.875, 0.5, 0.875, 0.75, 0.8697, 0.75, 0.625, 0.5, 0.6322, 0.5, 0.6322, 0.75, 0.625, 0.75, 0.365, 0.5, 0.3678, 0.5, 0.3678, 0.75, 0.365, 0.75, 0.5182, 0.49, 0.625, 0.49, 0.625, 0.4928, 0.5182, 0.4928, 0.5172, 0.75, 0.625, 0.75, 0.625, 0.7572, 0.5172, 0.7572, 0.5172, 0.4928, 0.625, 0.4928, 0.625, 0.5, 0.5172, 0.5, 0.6322, 0.5, 0.625, 0.5, 0.625, 0.5, 0.6322, 0.5, 0.3678, 0.5, 0.3678, 0.5, 0.3678, 0.5, 0.3678, 0.5, 0.5172, 0.5, 0.375, 0.5, 0.375, 0.5, 0.5172, 0.5, 0.5172, 0.5, 0.375, 0.5, 0.375, 0.5, 0.5172, 0.5, 0.5182, 0.4928, 0.625, 0.4928, 0.625, 0.4928, 0.5182, 0.4928, 0.6322, 0.5, 0.625, 0.5, 0.625, 0.5, 0.6322, 0.5, 0.375, 0.5, 0.3678, 0.5, 0.3678, 0.5, 0.375, 0.5, 0.0, 0.0, 0.0, 0.0, 0.0, 0.0, 0.0, 0.0, 0.0, 0.0, 0.0, 0.0, 0.0, 0.0, 0.0, 0.0, 0.6322, 0.5, 0.6322, 0.5, 0.6322, 0.5, 0.6322, 0.5, 0.5172, 0.4928, 0.375, 0.4928, 0.375, 0.4928, 0.5172, 0.4928, 0.5172, 0.4928, 0.375, 0.4928, 0.375, 0.4928, 0.5172, 0.4928, 0.6322, 0.5, 0.6322, 0.5, 0.6322, 0.5, 0.6322, 0.5, 0.5182, 0.4928, 0.625, 0.4928, 0.625, 0.4928, 0.5182, 0.4928, 0.3678, 0.5, 0.3678, 0.5, 0.3678, 0.5, 0.3678, 0.5, 0.0, 0.0, 0.0, 0.0, 0.0, 0.0, 0.0, 0.0, 0.125, 0.5, 0.1303, 0.5, 0.1303, 0.75, 0.125, 0.75, 0.866, 0.5, 0.8697, 0.5, 0.8697, 0.75, 0.866, 0.75, 0.5172, 0.991, 0.625, 0.991, 0.625, 0.9947, 0.5172, 0.9947, 0.0, 0.0, 0.0, 0.0, 0.0, 0.0, 0.0, 0.0, 0.0, 0.0, 0.0, 0.0, 0.0, 0.0, 0.0, 0.0, 0.0, 0.0, 0.0, 0.0, 0.0, 0.0, 0.0, 0.0, 0.375, 0.991, 0.5172, 0.991, 0.5172, 0.9947, 0.375, 0.9947, 0.625, 0.4928, 0.5172, 0.4928, 0.5172, 0.4928, 0.625, 0.4928, 0.625, 0.4928, 0.5172, 0.4928, 0.5172, 0.4928, 0.625, 0.4928, 0.375, 0.4928, 0.5172, 0.4928, 0.5172, 0.4928, 0.375, 0.4928, 0.625, 0.5, 0.5172, 0.5, 0.5172, 0.5, 0.625, 0.5, 0.625, 0.5, 0.5172, 0.5, 0.5172, 0.5, 0.625, 0.5, 0.375, 0.4928, 0.5172, 0.4928, 0.5172, 0.5, 0.375, 0.5, 0.375, 0.75, 0.5172, 0.75, 0.5172, 0.7572, 0.375, 0.7572, 0.375, 0.0, 0.5172, 0.0, 0.5172, 0.25, 0.375, 0.25, 0.375, 0.5, 0.5172, 0.5, 0.5172, 0.75, 0.375, 0.75, 0.375, 0.9947, 0.5172, 0.9947, 0.5172, 1.0, 0.375, 1.0, 0.2306, 0.75, 0.2452, 0.75, 0.2452, 0.75, 0.2306, 0.75, 0.5172, 0.9617, 0.625, 0.9617, 0.625, 0.991, 0.5172, 0.991, 0.8367, 0.5, 0.866, 0.5, 0.866, 0.75, 0.8367, 0.75, 0.5182, 0.2553, 0.625, 0.2553, 0.625, 0.259, 0.5182, 0.259, 0.1303, 0.5, 0.134, 0.5, 0.134, 0.75, 0.1303, 0.75, 0.784, 0.5, 0.8367, 0.5, 0.8367, 0.75, 0.784, 0.75, 0.5172, 0.909, 0.625, 0.909, 0.625, 0.9617, 0.5172, 0.9617, 0.375, 0.909, 0.5172, 0.909, 0.5172, 0.9617, 0.375, 0.9617, 0.375, 0.3848, 0.5182, 0.3848, 0.5182, 0.4525, 0.375, 0.4525, 0.5182, 0.49, 0.5172, 0.76, 0.5172, 0.7975, 0.5182, 0.4525, 0.375, 0.8652, 0.5172, 0.8652, 0.5172, 0.8652, 0.375, 0.8652, 0.5172, 0.8944, 0.625, 0.8944, 0.625, 0.909, 0.5172, 0.909, 0.7694, 0.5, 0.784, 0.5, 0.784, 0.75, 0.7694, 0.75, 0.5182, 0.2883, 0.625, 0.2883, 0.625, 0.341, 0.5182, 0.341, 0.1633, 0.5, 0.216, 0.5, 0.216, 0.75, 0.1633, 0.75, 0.6725, 0.5, 0.7402, 0.5, 0.7402, 0.75, 0.6725, 0.75, 0.5172, 0.7975, 0.625, 0.7975, 0.625, 0.8652, 0.5172, 0.8652, 0.375, 0.7975, 0.5172, 0.7975, 0.5172, 0.8652, 0.375, 0.8652, 0.5182, 0.3702, 0.625, 0.3702, 0.625, 0.3848, 0.5182, 0.3848, 0.216, 0.75, 0.2306, 0.75, 0.2306, 0.75, 0.216, 0.75, 0.5172, 0.76, 0.5182, 0.49, 0.365, 0.5, 0.375, 0.76, 0.5172, 0.76, 0.625, 0.76, 0.625, 0.7975, 0.5172, 0.7975, 0.635, 0.5, 0.6725, 0.5, 0.6725, 0.75, 0.635, 0.75, 0.5182, 0.3848, 0.625, 0.3848, 0.625, 0.4525, 0.5182, 0.4525, 0.2598, 0.5, 0.3275, 0.5, 0.3275, 0.75, 0.2598, 0.75, 0.6322, 0.5, 0.635, 0.5, 0.635, 0.75, 0.6322, 0.75, 0.5172, 0.7572, 0.625, 0.7572, 0.625, 0.76, 0.5172, 0.76, 0.375, 0.7572, 0.5172, 0.7572, 0.5172, 0.76, 0.375, 0.76, 0.5182, 0.4525, 0.625, 0.4525, 0.625, 0.49, 0.5182, 0.49, 0.3275, 0.75, 0.3275, 0.5, 0.5182, 0.4525, 0.5172, 0.7975, 0.375, 0.2883, 0.5182, 0.2883, 0.5182, 0.341, 0.375, 0.341, 0.375, 0.2553, 0.5182, 0.2553, 0.5182, 0.259, 0.375, 0.259, 0.0, 0.0, 0.0, 0.0, 0.0, 0.0, 0.0, 0.0, 0.375, 0.4928, 0.5182, 0.4928, 0.5182, 0.4928, 0.375, 0.4928, 0.375, 0.4928, 0.5182, 0.4928, 0.5182, 0.4928, 0.375, 0.4928, 0.375, 0.49, 0.5182, 0.49, 0.5182, 0.4928, 0.375, 0.4928, 0.625, 0.2883, 0.5182, 0.2883, 0.5182, 0.259, 0.625, 0.259, 0.134, 0.75, 0.134, 0.5, 0.5182, 0.259, 0.5172, 0.991, 0.5172, 0.9617, 0.5172, 0.991, 0.5182, 0.259, 0.5182, 0.2883, 0.1633, 0.75, 0.5172, 0.9617, 0.5182, 0.2883, 0.1633, 0.5, 0.375, 0.8944, 0.5172, 0.8944, 0.5172, 0.909, 0.375, 0.909, 0.5172, 0.8944, 0.5172, 0.909, 0.5172, 0.909, 0.5172, 0.8944, 0.5172, 0.909, 0.375, 0.909, 0.375, 0.909, 0.5172, 0.909, 0.2452, 0.75, 0.2598, 0.75, 0.2598, 0.75, 0.2452, 0.75, 0.5172, 0.8652, 0.5172, 0.8798, 0.5172, 0.8798, 0.5172, 0.8652, 0.5172, 0.8798, 0.5172, 0.8944, 0.5172, 0.8944, 0.5172, 0.8798, 0.375, 0.8652, 0.5172, 0.8652, 0.5172, 0.8798, 0.375, 0.8798, 0.5172, 0.8944, 0.375, 0.8944, 0.375, 0.8944, 0.5172, 0.8944, 0.5182, 0.341, 0.625, 0.341, 0.625, 0.3556, 0.5182, 0.3556, 0.5182, 0.3556, 0.625, 0.3556, 0.625, 0.3702, 0.5182, 0.3702, 0.7402, 0.5, 0.7548, 0.5, 0.7548, 0.75, 0.7402, 0.75, 0.7548, 0.5, 0.7694, 0.5, 0.7694, 0.75, 0.7548, 0.75, 0.5172, 0.8652, 0.625, 0.8652, 0.625, 0.8798, 0.5172, 0.8798, 0.5172, 0.8798, 0.625, 0.8798, 0.625, 0.8944, 0.5172, 0.8944, 0.375, 0.8798, 0.5172, 0.8798, 0.5172, 0.8944, 0.375, 0.8944, 0.2306, 0.75, 0.2452, 0.75, 0.2452, 0.75, 0.2306, 0.75, 0.5172, 0.8798, 0.5172, 0.8944, 0.5172, 0.8944, 0.5172, 0.8798, 0.375, 0.8798, 0.5172, 0.8798, 0.5172, 0.8798, 0.375, 0.8798, 0.5172, 0.4928, 0.5172, 0.4928, 0.5172, 0.4928, 0.5172, 0.4928, 0.6322, 0.5, 0.6322, 0.5, 0.6322, 0.5, 0.6322, 0.5, 0.5172, 0.4928, 0.5172, 0.4928, 0.5172, 0.4928, 0.5172, 0.4928, 0.625, 0.4928, 0.5172, 0.4928, 0.5172, 0.4928, 0.625, 0.4928, 0.625, 0.4928, 0.5172, 0.4928, 0.5172, 0.4928, 0.625, 0.4928, 0.5172, 0.4928, 0.5172, 0.4928, 0.5172, 0.4928, 0.5172, 0.4928, 0.6322, 0.5, 0.6322, 0.5, 0.6322, 0.5, 0.6322, 0.5, 0.0, 0.0, 0.0, 0.0, 0.0, 0.0, 0.0, 0.0, 0.5172, 0.4928, 0.5172, 0.4928, 0.5172, 0.4928, 0.5172, 0.4928, 0.5172, 0.4928, 0.5172, 0.4928, 0.5172, 0.4928, 0.5172, 0.4928, 0.0, 0.0, 0.0, 0.0, 0.0, 0.0, 0.0, 0.0, 0.0, 0.0, 0.0, 0.0, 0.0, 0.0, 0.0, 0.0, 0.0, 0.1052, 0.007319, 0.1462, 0.007319, 0.1462, 0.0, 0.1052, 0.007319, 0.1462, 0.03733, 0.3147, 0.03733, 0.3147, 0.007319, 0.1462, 0.5172, 0.4928, 0.5172, 0.4928, 0.5172, 0.4928, 0.5172, 0.4928, 0.6322, 0.5, 0.6322, 0.5, 0.6322, 0.5, 0.6322, 0.5, 0.0, 0.0, 0.0, 0.0, 0.0, 0.0, 0.0, 0.0, 0.0, 0.1052, 0.007319, 0.1462, 0.007319, 0.1462, 0.0, 0.1052, 0.007319, 0.1462, 0.03733, 0.3147, 0.03733, 0.3147, 0.007319, 0.1462, 0.625, 0.4928, 0.5734, 0.4928, 0.5172, 0.4928, 0.625, 0.4928, 0.0, 0.1052, 0.0, 0.1052, 0.0, 0.0, 0.0, 0.0, 0.0, 0.0, 0.0, 0.1052, 0.0, 0.1052, 0.0, 0.0, 0.375, 0.0, 0.625, 0.0, 0.625, 0.25, 0.375, 0.25, 0.375, 0.5, 0.125, 0.5, 0.125, 0.5, 0.375, 0.5, 0.375, 0.5, 0.625, 0.5, 0.625, 0.75, 0.375, 0.75, 0.625, 0.75, 0.875, 0.75, 0.875, 0.75, 0.625, 0.75, 0.125, 0.5, 0.375, 0.5, 0.375, 0.75, 0.125, 0.75, 0.625, 0.5, 0.875, 0.5, 0.875, 0.75, 0.625, 0.75, 0.0, 0.0, 0.0, 0.0, 0.0, 0.0, 0.0, 0.0, 0.625, 0.4928, 0.5172, 0.4928, 0.5172, 0.4928, 0.625, 0.4928, 0.0, 0.0, 0.0, 0.0, 0.0, 0.0, 0.0, 0.0, 0.6322, 0.5, 0.6322, 0.5, 0.6322, 0.5, 0.6322, 0.5, 0.0, 0.0, 0.0, 0.0, 0.0, 0.0, 0.0, 0.0, 0.5172, 0.4928, 0.5172, 0.4928, 0.5172, 0.4928, 0.5172, 0.4928, 0.6322, 0.5, 0.6322, 0.5, 0.6322, 0.5, 0.6322, 0.5, 0.5172, 0.4928, 0.5172, 0.4928, 0.5172, 0.4928, 0.5172, 0.4928, 0.5172, 0.4928, 0.5172, 0.4928, 0.5172, 0.4928, 0.5172, 0.4928, 0.625, 0.4928, 0.5172, 0.4928, 0.5172, 0.4928, 0.625, 0.4928, 0.5172, 0.4928, 0.5172, 0.4928, 0.5172, 0.4928, 0.5172, 0.4928, 0.0, 0.0, 0.0, 0.0, 0.0, 0.0, 0.0, 0.0, 0.625, 0.4928, 0.5172, 0.4928, 0.5172, 0.4928, 0.625, 0.4928, 0.5172, 0.4928, 0.5172, 0.4928, 0.5172, 0.4928, 0.5172, 0.4928, 0.5172, 0.4928, 0.5172, 0.4928, 0.5172, 0.4928, 0.5172, 0.4928, 0.5172, 0.4928, 0.625, 0.4928, 0.625, 0.4928, 0.5172, 0.4928, 0.6322, 0.5, 0.6322, 0.5, 0.6322, 0.5, 0.6322, 0.5, 0.0, 0.0, 0.0, 0.0, 0.0, 0.0, 0.0, 0.0, 0.5172, 0.4928, 0.5172, 0.4928, 0.5172, 0.4928, 0.5172, 0.4928, 0.0, 0.0, 0.0, 0.0, 0.0, 0.0, 0.0, 0.0, 0.625, 0.5, 0.375, 0.5, 0.375, 0.5, 0.625, 0.5, 0.875, 0.5, 0.625, 0.5, 0.625, 0.5, 0.875, 0.5, 0.375, 0.25, 0.625, 0.25, 0.625, 0.25, 0.375, 0.25, 0.625, 0.5, 0.375, 0.5, 0.375, 0.5, 0.625, 0.5, 0.875, 0.5, 0.625, 0.5, 0.625, 0.5, 0.875, 0.5, 0.375, 0.5, 0.125, 0.5, 0.125, 0.5, 0.375, 0.5, 0.875, 0.5, 0.625, 0.5, 0.625, 0.5, 0.875, 0.5, 0.375, 0.25, 0.625, 0.25, 0.625, 0.25, 0.375, 0.25, 0.375, 0.25, 0.625, 0.25, 0.625, 0.5, 0.375, 0.5, 0.375, 0.25, 0.625, 0.25, 0.625, 0.25, 0.375, 0.25, 0.625, 0.5, 0.375, 0.5, 0.375, 0.5, 0.625, 0.5, 0.375, 0.5, 0.125, 0.5, 0.125, 0.5, 0.375, 0.5, 0.625, 0.75, 0.875, 0.75, 0.875, 0.75, 0.625, 0.75, 0.375, 0.75, 0.625, 0.75, 0.625, 0.75, 0.375, 0.75, 0.625, 0.0, 0.375, 0.0, 0.375, 0.0, 0.625, 0.0, 0.125, 0.75, 0.375, 0.75, 0.375, 0.75, 0.125, 0.75, 0.375, 0.75, 0.625, 0.75, 0.625, 1.0, 0.375, 1.0, 0.375, 0.75, 0.625, 0.75, 0.625, 0.75, 0.375, 0.75, 0.125, 0.75, 0.375, 0.75, 0.375, 0.75, 0.125, 0.75, 0.625, 0.0, 0.375, 0.0, 0.375, 0.0, 0.625, 0.0, 0.5172, 0.4928, 0.5172, 0.4928, 0.5172, 0.4928, 0.5172, 0.4928, 0.5172, 0.4928, 0.5172, 0.4928, 0.5172, 0.4928, 0.5172, 0.4928, 0.6322, 0.5, 0.6322, 0.5, 0.6322, 0.5, 0.6322, 0.5, 0.6322, 0.5, 0.6322, 0.5, 0.6322, 0.5, 0.6322, 0.5, 0.5172, 0.4928, 0.5172, 0.4928, 0.5172, 0.4928, 0.5172, 0.4928, 0.5172, 0.4928, 0.5172, 0.4928, 0.5172, 0.4928, 0.5172, 0.4928, 0.0, 0.0, 0.0, 0.0, 0.0, 0.0, 0.0, 0.0, 0.0, 0.0, 0.0, 0.0, 0.0, 0.0, 0.0, 0.0, 0.625, 0.4928, 0.5172, 0.4928, 0.5734, 0.4928, 0.625, 0.4928, 0.625, 0.4928, 0.5734, 0.4928, 0.5734, 0.4928, 0.625, 0.4928, 0.0, 0.0, 0.0, 0.0, 0.0, 0.0, 0.0, 0.0, 0.5734, 0.4928, 0.5734, 0.4928, 0.0, 0.0, 0.0, 0.0, 0.0, 0.0, 0.0, 0.0, 0.0, 0.0, 0.0, 0.0, 0.0, 0.0, 0.0, 0.0, 0.0, 0.0, 0.0, 0.0, 0.5172, 0.4928, 0.0, 0.0, 0.0, 0.0, 0.5734, 0.4928, 0.5172, 0.4928, 0.5172, 0.4928, 0.5172, 0.4928, 0.5734, 0.4928, 0.0, 0.0, 0.0, 0.0, 0.0, 0.0, 0.0, 0.0, 0.5172, 0.4928, 0.5172, 0.4928, 0.5172, 0.4928, 0.5172, 0.4928, 0.5172, 0.4928, 0.5172, 0.4928, 0.5172, 0.4928, 0.5172, 0.4928, 0.0, 0.0, 0.0, 0.0, 0.0, 0.0, 0.0, 0.0, 0.5172, 0.4928, 0.5172, 0.4928, 0.5172, 0.4928, 0.5172, 0.4928, 0.5734, 0.4928, 0.5172, 0.4928, 0.5172, 0.4928, 0.5172, 0.4928, 0.0, 0.0, 0.0, 0.0, 0.0, 0.0, 0.0, 0.0, 0.0, 0.0, 0.0, 0.0, 0.0, 0.0, 0.0, 0.0, 0.0, 0.0, 0.0, 0.0, 0.0, 0.0, 0.0, 0.0, 0.5172, 0.4928, 0.5172, 0.4928, 0.5172, 0.4928, 0.5172, 0.4928, 0.5172, 0.4928, 0.5172, 0.4928, 0.5172, 0.4928, 0.5172, 0.4928, 0.5172, 0.4928, 0.5172, 0.4928, 0.5172, 0.4928, 0.5172, 0.4928, 0.5172, 0.4928, 0.5734, 0.4928, 0.0, 0.0, 0.0, 0.0, 0.0, 0.0, 0.0, 0.0, 0.5172, 0.4928, 0.5172, 0.4928, 0.625, 0.5, 0.6339, 0.5, 0.6339, 0.75, 0.625, 0.75, 0.125, 0.5, 0.3661, 0.5, 0.3661, 0.75, 0.125, 0.75, 0.0, 0.0, 0.0, 0.0, 0.0, 0.0, 0.0, 0.0, 0.5, 0.25, 0.625, 0.25, 0.625, 0.4911, 0.5, 0.4911, 0.2917, 0.5095, 0.2083, 0.5095, 0.2083, 0.5095, 0.2917, 0.5095, 0.375, 0.5095, 0.2917, 0.5095, 0.2917, 0.5095, 0.375, 0.5095, 0.4583, 1.0, 0.5417, 1.0, 0.5417, 1.0, 0.4583, 1.0, 0.375, 1.0, 0.4583, 1.0, 0.4583, 1.0, 0.375, 1.0, 0.375, 0.0, 0.375, 0.009459, 0.375, 0.009459, 0.375, 0.0, 0.625, 0.2595, 0.625, 0.25, 0.625, 0.25, 0.625, 0.2595, 0.5417, 1.0, 0.625, 1.0, 0.625, 1.0, 0.5417, 1.0, 0.2083, 0.5095, 0.125, 0.5095, 0.125, 0.5095, 0.2083, 0.5095, 0.4375, 0.25, 0.5, 0.25, 0.5, 0.4911, 0.4375, 0.4911, 0.0, 0.0, 0.0, 0.0, 0.0, 0.0, 0.0, 0.0, 0.4375, 0.7589, 0.5, 0.7589, 0.5, 1.0, 0.4375, 1.0, 0.4375, 0.5, 0.5, 0.5, 0.5, 0.75, 0.4375, 0.75, 0.4375, 0.4911, 0.5, 0.4911, 0.5, 0.5, 0.4375, 0.5, 0.4375, 0.0, 0.5, 0.0, 0.5, 0.25, 0.4375, 0.25, 0.375, 0.0, 0.4375, 0.0, 0.4375, 0.25, 0.375, 0.25, 0.375, 0.4911, 0.4375, 0.4911, 0.4375, 0.5, 0.375, 0.5, 0.375, 0.5, 0.4375, 0.5, 0.4375, 0.75, 0.375, 0.75, 0.375, 0.7589, 0.4375, 0.7589, 0.4375, 1.0, 0.375, 1.0, 0.0, 0.0, 0.0, 0.0, 0.0, 0.0, 0.0, 0.0, 0.375, 0.25, 0.4375, 0.25, 0.4375, 0.4911, 0.375, 0.4911, 0.0, 0.0, 0.0, 0.0, 0.0, 0.0, 0.0, 0.0, 0.0, 0.0, 0.0, 0.0, 0.0, 0.0, 0.0, 0.0])
me_plane.materials.append(mat_concrete)
me_plane.materials.append(mat_brick)
me_plane.materials.append(mat_black)
me_plane.use_remesh_fix_poles = True
me_plane.use_remesh_preserve_attributes = False
me_plane.use_mirror_vertex_groups = False
me_plane.update()

# ---- objects
ob_empty = bpy.data.objects.new('Empty', None)
ob_plane = bpy.data.objects.new('Plane', me_plane)

# ---- transforms, parenting, visibility, modifiers, constraints
ob_empty.location = (1.505, 0.0, 0.0)
ob_empty.empty_display_type = 'IMAGE'
ob_empty.empty_display_size = 5.0
ob_empty.empty_image_depth = 'FRONT'
ob_empty.show_empty_image_only_axis_aligned = True
ob_empty.use_empty_image_alpha = True
ob_empty.color = (1.0, 1.0, 1.0, 0.1441)
ob_empty.lineart.crease_threshold = 0.0
ob_plane.location = (0.0, 0.0, 0.0)
ob_plane.scale = (0.4171, 0.4171, 0.4171)
ob_plane.lineart.crease_threshold = 0.0

# ---- collection membership
col_collection.objects.link(ob_empty)
col_collection.objects.link(ob_plane)

# ---- scene / render settings (as saved in the file)
scene.frame_start = 1; scene.frame_end = 250; scene.frame_set(13)
scene.render.engine = 'BLENDER_EEVEE_NEXT'
scene.cycles.use_denoising = False
scene.cycles.samples = 128
scene.cycles.sampling_pattern = 'TABULATED_SOBOL'
scene.cycles.use_adaptive_sampling = False
scene.cycles.use_light_tree = False
scene.view_settings.view_transform = 'Filmic'
bpy.context.view_layer.update()

# ---- added for rendering (the .blend has no active camera and no usable light): camera, sun
cam_auto = bpy.data.cameras.new('AutoCamera')
cam_auto.lens = 50.0
cam_auto.sensor_width = 36.0
cam_auto.clip_end = 1000.0
ob_auto_camera = bpy.data.objects.new('AutoCamera', cam_auto)
scene.collection.objects.link(ob_auto_camera)
ob_auto_camera.location = (1.77451, -1.78008, 1.6711)
ob_auto_camera.rotation_euler = (1.09748, -7.21219e-08, 0.694738)
scene.camera = ob_auto_camera
light_auto_sun = bpy.data.lights.new('AutoSun', 'SUN')
light_auto_sun.energy = 3.0
light_auto_sun.angle = 0.0523599
ob_auto_sun = bpy.data.objects.new('AutoSun', light_auto_sun)
scene.collection.objects.link(ob_auto_sun)
ob_auto_sun.rotation_euler = (0.872665, 0.174533, 0.523599)
bpy.context.view_layer.update()
